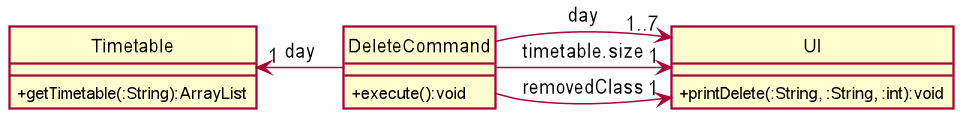

The diagram above was rendered by PlantUML. Its source (embedded in the PNG):
@startuml
skinparam BackgroundColor #FFFFFF
skinparam classAttributeIconSize 0
skinparam SequenceBoxBackgroundColor #111111
skinparam Shadowing false

skinparam Actor {
    BorderColor #000000
}

skinparam Participant {
    BackgroundColor #FFFFFF
    BorderColor #000000
    FontColor #000000
    Padding 20
}

skinparam Sequence {
    MessageAlign center
    BoxFontSize 15
    BoxPadding 0
    BoxFontColor #FFFFFF
}

hide circle
hide footbox
hide members
show member

class DeleteCommand
class UI
class Timetable

DeleteCommand : + execute():void
UI : + printDelete(:String, :String, :int):void
Timetable : + getTimetable(:String):ArrayList
DeleteCommand -left->"1" Timetable :day
DeleteCommand -> "1" UI : removedClass
DeleteCommand -> "1..7" UI : day
DeleteCommand -> "1" UI : timetable.size

@enduml